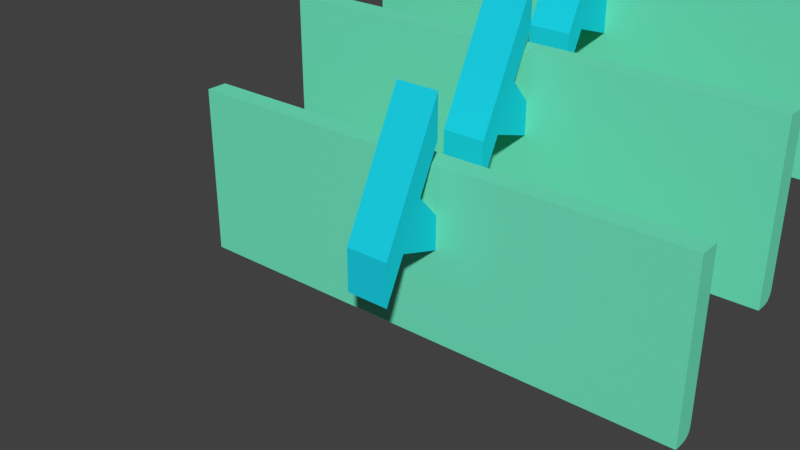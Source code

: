 # Source: StairSection.blend  (saved by Blender 2.78.0; exported with 4.5.12 LTS)
import bpy
from mathutils import Matrix  # noqa: F401  (used for matrix-valued properties, if any)

bpy.ops.wm.read_factory_settings(use_empty=True)
scene = bpy.context.scene
scene.name = 'Scene'

# ---- collections
col_collection_1 = bpy.data.collections.new('Collection 1'); scene.collection.children.link(col_collection_1)

# ---- materials (node trees are filled in below, after node groups)
mat_stair = bpy.data.materials.new('Stair')
mat_stair.alpha_threshold = 0.0
mat_stair.use_transparent_shadow = False
mat_stair.diffuse_color = (0.1657, 0.8, 0.5276, 1.0)
mat_stair.roughness = 0.5
mat_stairsupport = bpy.data.materials.new('StairSupport')
mat_stairsupport.alpha_threshold = 0.0
mat_stairsupport.use_transparent_shadow = False
mat_stairsupport.diffuse_color = (0.0107, 0.6478, 0.8, 1.0)
mat_stairsupport.roughness = 0.5

# ---- material node trees

# ---- world
world_world = bpy.data.worlds.new('World'); scene.world = world_world
world_world.color = (0.05088, 0.05088, 0.05088)
world_world.use_sun_shadow = False
world_world.sun_shadow_jitter_overblur = 0.0
world_world.cycles.sampling_method = 'MANUAL'

# ---- meshes
me_stairsection = bpy.data.meshes.new('StairSection')
me_stairsection.from_pydata([(1.2, 0.3, -0.3), (1.2, 0.3, 0.5), (1.2, 0.4, 0.5), (-1.2, 0.3, -0.3), (-1.2, 0.3, 0.5), (-1.2, 0.4, 0.5), (1.2, 0.356, -0.3), (1.2, 0.4, -0.256), (1.2, 0.378, -0.2941), (1.2, 0.3941, -0.278), (-1.2, 0.4, -0.256), (-1.2, 0.356, -0.3), (-1.2, 0.3941, -0.278), (-1.2, 0.378, -0.2941), (0.1006, 0.3, 0.8), (0.1006, -8.742e-09, 0.2), (0.1006, 2.605e-15, -6.84e-08), (0.1006, 0.3, 0.1312), (0.1006, 0.3, 0.2847), (0.1006, 0.3, 0.6), (-0.09937, 0.3, 0.8), (-0.09937, 0.3, 0.6), (-0.09937, 2.605e-15, -5.092e-08), (-0.09937, -8.742e-09, 0.2), (-0.09937, 0.3, 0.1312), (-0.09937, 0.3, 0.2847), (-0.09937, 0.1989, 0.3978), (-0.09937, 0.09891, 0.1978), (0.1006, 0.1989, 0.3978), (0.1006, 0.09891, 0.1978)], [], [(5, 2, 7, 10), (1, 2, 5, 4), (0, 6, 8, 9, 7, 2, 1), (1, 4, 3, 0), (4, 5, 10, 12, 13, 11, 3), (10, 7, 9, 12), (12, 9, 8, 13), (13, 8, 6, 11), (3, 11, 6, 0), (26, 21, 19, 28), (19, 21, 20, 14), (15, 23, 22, 16), (15, 16, 29, 28, 19, 14), (22, 27, 29, 16), (27, 26, 25, 24), (20, 21, 26, 27, 22, 23), (14, 20, 23, 15), (26, 28, 18, 25), (28, 29, 17, 18), (29, 27, 24, 17)])
me_stairsection.polygons.foreach_set('material_index', [0, 0, 0, 0, 0, 0, 0, 0, 0, 1, 1, 1, 1, 1, 1, 1, 1, 1, 1, 1])
me_stairsection.materials.append(mat_stair)
me_stairsection.materials.append(mat_stairsupport)
me_stairsection.use_remesh_preserve_volume = False
me_stairsection.use_remesh_preserve_attributes = False
me_stairsection.use_mirror_vertex_groups = False
me_stairsection.update()

# ---- objects
ob_stairsection = bpy.data.objects.new('StairSection', me_stairsection)

# ---- transforms, parenting, visibility, modifiers, constraints
ob_stairsection.location = (0.0, 0.0, 0.0)
ob_stairsection.lineart.crease_threshold = 0.0
_m = ob_stairsection.modifiers.new('Array', 'ARRAY')
_m.count = 13
_m.use_constant_offset = True
_m.constant_offset_displace = (0.0, 0.6, 0.3)
_m.use_relative_offset = False

# ---- collection membership
col_collection_1.objects.link(ob_stairsection)

# ---- scene / render settings (as saved in the file)
scene.frame_start = 1; scene.frame_end = 250; scene.frame_set(1)
scene.render.engine = 'BLENDER_EEVEE_NEXT'
scene.render.resolution_percentage = 50
scene.render.dither_intensity = 0.0
scene.cycles.use_denoising = False
scene.cycles.samples = 128
scene.cycles.sampling_pattern = 'TABULATED_SOBOL'
scene.cycles.light_sampling_threshold = 0.0
scene.cycles.use_adaptive_sampling = False
scene.cycles.use_light_tree = False
scene.cycles.blur_glossy = 0.0
scene.cycles.sample_clamp_indirect = 0.0
scene.view_settings.view_transform = 'Standard'
bpy.context.view_layer.update()

# ---- added for rendering (the .blend has no active camera and no usable light): camera, sun
cam_auto = bpy.data.cameras.new('AutoCamera')
cam_auto.lens = 50.0
cam_auto.sensor_width = 36.0
cam_auto.clip_end = 1000.0
ob_auto_camera = bpy.data.objects.new('AutoCamera', cam_auto)
scene.collection.objects.link(ob_auto_camera)
ob_auto_camera.location = (2.47054, -2.76465, 2.22643)
ob_auto_camera.rotation_euler = (1.09748, -7.21219e-08, 0.694738)
scene.camera = ob_auto_camera
light_auto_sun = bpy.data.lights.new('AutoSun', 'SUN')
light_auto_sun.energy = 3.0
light_auto_sun.angle = 0.0523599
ob_auto_sun = bpy.data.objects.new('AutoSun', light_auto_sun)
scene.collection.objects.link(ob_auto_sun)
ob_auto_sun.rotation_euler = (0.872665, 0.174533, 0.523599)
bpy.context.view_layer.update()

